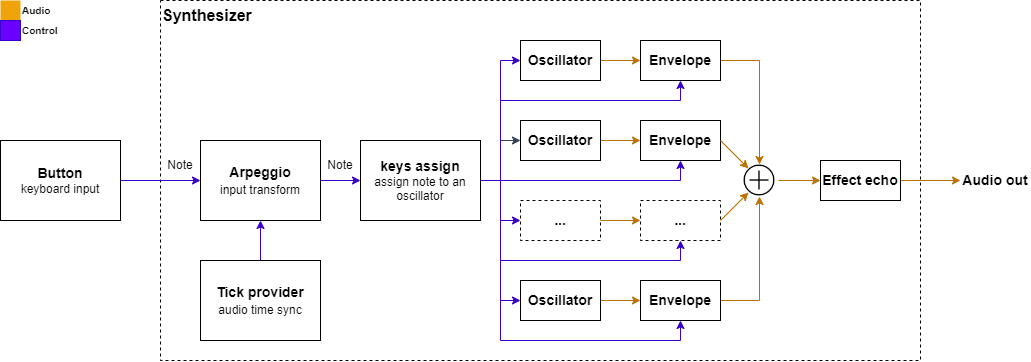

The diagram above was exported from draw.io. Its source (the exported page's mxGraphModel, read from the mxfile embedded in the PNG):
<mxGraphModel dx="758" dy="553" grid="1" gridSize="10" guides="1" tooltips="1" connect="1" arrows="1" fold="1" page="1" pageScale="1" pageWidth="850" pageHeight="1100" math="0" shadow="0">
  <root>
    <mxCell id="0" />
    <mxCell id="1" parent="0" />
    <mxCell id="lKMOVGWwRNR0THeXWk4t-46" value="" style="rounded=0;whiteSpace=wrap;html=1;fontSize=14;fillColor=none;dashed=1;" vertex="1" parent="1">
      <mxGeometry x="320" y="20" width="760" height="360" as="geometry" />
    </mxCell>
    <mxCell id="lKMOVGWwRNR0THeXWk4t-5" style="edgeStyle=orthogonalEdgeStyle;rounded=0;orthogonalLoop=1;jettySize=auto;html=1;exitX=1;exitY=0.5;exitDx=0;exitDy=0;fontSize=12;fillColor=#6a00ff;strokeColor=#3700CC;" edge="1" parent="1" source="lKMOVGWwRNR0THeXWk4t-1" target="lKMOVGWwRNR0THeXWk4t-4">
      <mxGeometry relative="1" as="geometry" />
    </mxCell>
    <mxCell id="lKMOVGWwRNR0THeXWk4t-1" value="&lt;font style=&quot;&quot;&gt;&lt;span style=&quot;font-weight: bold; font-size: 14px;&quot;&gt;Button&lt;/span&gt;&lt;br&gt;&lt;font style=&quot;font-size: 12px;&quot;&gt;keyboard input&lt;/font&gt;&lt;br&gt;&lt;/font&gt;" style="rounded=0;whiteSpace=wrap;html=1;" vertex="1" parent="1">
      <mxGeometry x="160" y="160" width="120" height="80" as="geometry" />
    </mxCell>
    <mxCell id="lKMOVGWwRNR0THeXWk4t-8" style="edgeStyle=orthogonalEdgeStyle;rounded=0;orthogonalLoop=1;jettySize=auto;html=1;exitX=1;exitY=0.5;exitDx=0;exitDy=0;fontSize=14;fillColor=#6a00ff;strokeColor=#3700CC;" edge="1" parent="1" source="lKMOVGWwRNR0THeXWk4t-4" target="lKMOVGWwRNR0THeXWk4t-7">
      <mxGeometry relative="1" as="geometry" />
    </mxCell>
    <mxCell id="lKMOVGWwRNR0THeXWk4t-4" value="&lt;b&gt;Arpeggio&lt;/b&gt;&lt;br&gt;&lt;font style=&quot;font-size: 12px;&quot;&gt;input transform&lt;/font&gt;" style="rounded=0;whiteSpace=wrap;html=1;fontSize=14;fillColor=#FFFFFF;" vertex="1" parent="1">
      <mxGeometry x="360" y="160" width="120" height="80" as="geometry" />
    </mxCell>
    <mxCell id="lKMOVGWwRNR0THeXWk4t-22" style="edgeStyle=orthogonalEdgeStyle;rounded=0;orthogonalLoop=1;jettySize=auto;html=1;exitX=1;exitY=0.5;exitDx=0;exitDy=0;entryX=0;entryY=0.5;entryDx=0;entryDy=0;fontSize=14;fillColor=#6a00ff;strokeColor=#3700CC;" edge="1" parent="1" target="lKMOVGWwRNR0THeXWk4t-9">
      <mxGeometry relative="1" as="geometry">
        <mxPoint x="640" y="220" as="sourcePoint" />
        <Array as="points">
          <mxPoint x="640" y="200" />
          <mxPoint x="660" y="200" />
          <mxPoint x="660" y="80" />
        </Array>
      </mxGeometry>
    </mxCell>
    <mxCell id="lKMOVGWwRNR0THeXWk4t-25" style="edgeStyle=orthogonalEdgeStyle;rounded=0;orthogonalLoop=1;jettySize=auto;html=1;exitX=1;exitY=0.5;exitDx=0;exitDy=0;entryX=0;entryY=0.5;entryDx=0;entryDy=0;fontSize=14;fillColor=#647687;strokeColor=#314354;" edge="1" parent="1" target="lKMOVGWwRNR0THeXWk4t-16">
      <mxGeometry relative="1" as="geometry">
        <mxPoint x="640" y="220" as="sourcePoint" />
        <Array as="points">
          <mxPoint x="640" y="200" />
          <mxPoint x="660" y="200" />
          <mxPoint x="660" y="160" />
        </Array>
      </mxGeometry>
    </mxCell>
    <mxCell id="lKMOVGWwRNR0THeXWk4t-26" style="edgeStyle=orthogonalEdgeStyle;rounded=0;orthogonalLoop=1;jettySize=auto;html=1;exitX=1;exitY=0.5;exitDx=0;exitDy=0;entryX=0;entryY=0.5;entryDx=0;entryDy=0;fontSize=14;fillColor=#6a00ff;strokeColor=#3700CC;" edge="1" parent="1" target="lKMOVGWwRNR0THeXWk4t-19">
      <mxGeometry relative="1" as="geometry">
        <mxPoint x="640" y="220" as="sourcePoint" />
        <Array as="points">
          <mxPoint x="640" y="200" />
          <mxPoint x="660" y="200" />
          <mxPoint x="660" y="320" />
        </Array>
      </mxGeometry>
    </mxCell>
    <mxCell id="lKMOVGWwRNR0THeXWk4t-27" style="edgeStyle=orthogonalEdgeStyle;rounded=0;orthogonalLoop=1;jettySize=auto;html=1;exitX=1;exitY=0.5;exitDx=0;exitDy=0;entryX=0.5;entryY=1;entryDx=0;entryDy=0;fontSize=14;fillColor=#6a00ff;strokeColor=#3700CC;" edge="1" parent="1" target="lKMOVGWwRNR0THeXWk4t-10">
      <mxGeometry relative="1" as="geometry">
        <mxPoint x="640" y="220" as="sourcePoint" />
        <Array as="points">
          <mxPoint x="640" y="200" />
          <mxPoint x="660" y="200" />
          <mxPoint x="660" y="120" />
          <mxPoint x="840" y="120" />
        </Array>
      </mxGeometry>
    </mxCell>
    <mxCell id="lKMOVGWwRNR0THeXWk4t-28" style="edgeStyle=orthogonalEdgeStyle;rounded=0;orthogonalLoop=1;jettySize=auto;html=1;exitX=1;exitY=0.5;exitDx=0;exitDy=0;entryX=0.5;entryY=1;entryDx=0;entryDy=0;fontSize=14;fillColor=#6a00ff;strokeColor=#3700CC;" edge="1" parent="1" target="lKMOVGWwRNR0THeXWk4t-17">
      <mxGeometry relative="1" as="geometry">
        <mxPoint x="640" y="220" as="sourcePoint" />
        <Array as="points">
          <mxPoint x="640" y="200" />
          <mxPoint x="840" y="200" />
        </Array>
      </mxGeometry>
    </mxCell>
    <mxCell id="lKMOVGWwRNR0THeXWk4t-29" style="edgeStyle=orthogonalEdgeStyle;rounded=0;orthogonalLoop=1;jettySize=auto;html=1;exitX=1;exitY=0.5;exitDx=0;exitDy=0;entryX=0.5;entryY=1;entryDx=0;entryDy=0;fontSize=14;fillColor=#6a00ff;strokeColor=#3700CC;" edge="1" parent="1" target="lKMOVGWwRNR0THeXWk4t-20">
      <mxGeometry relative="1" as="geometry">
        <mxPoint x="640" y="220" as="sourcePoint" />
        <Array as="points">
          <mxPoint x="640" y="200" />
          <mxPoint x="660" y="200" />
          <mxPoint x="660" y="360" />
          <mxPoint x="840" y="360" />
        </Array>
      </mxGeometry>
    </mxCell>
    <mxCell id="lKMOVGWwRNR0THeXWk4t-36" style="edgeStyle=orthogonalEdgeStyle;rounded=0;orthogonalLoop=1;jettySize=auto;html=1;exitX=1;exitY=0.5;exitDx=0;exitDy=0;fontSize=14;fillColor=#6a00ff;strokeColor=#3700CC;" edge="1" parent="1" source="lKMOVGWwRNR0THeXWk4t-7" target="lKMOVGWwRNR0THeXWk4t-30">
      <mxGeometry relative="1" as="geometry" />
    </mxCell>
    <mxCell id="lKMOVGWwRNR0THeXWk4t-37" style="edgeStyle=orthogonalEdgeStyle;rounded=0;orthogonalLoop=1;jettySize=auto;html=1;exitX=1;exitY=0.5;exitDx=0;exitDy=0;entryX=0.5;entryY=1;entryDx=0;entryDy=0;fontSize=14;fillColor=#6a00ff;strokeColor=#3700CC;" edge="1" parent="1" source="lKMOVGWwRNR0THeXWk4t-7" target="lKMOVGWwRNR0THeXWk4t-31">
      <mxGeometry relative="1" as="geometry">
        <Array as="points">
          <mxPoint x="660" y="200" />
          <mxPoint x="660" y="280" />
          <mxPoint x="840" y="280" />
        </Array>
      </mxGeometry>
    </mxCell>
    <mxCell id="lKMOVGWwRNR0THeXWk4t-7" value="&lt;font style=&quot;&quot;&gt;&lt;span style=&quot;font-weight: bold; font-size: 14px;&quot;&gt;keys assign&lt;/span&gt;&lt;br&gt;&lt;font style=&quot;font-size: 12px;&quot;&gt;assign note to an oscillator&lt;/font&gt;&lt;br&gt;&lt;/font&gt;" style="rounded=0;whiteSpace=wrap;html=1;fontSize=12;fillColor=#FFFFFF;" vertex="1" parent="1">
      <mxGeometry x="520" y="160" width="120" height="80" as="geometry" />
    </mxCell>
    <mxCell id="lKMOVGWwRNR0THeXWk4t-13" style="edgeStyle=orthogonalEdgeStyle;rounded=0;orthogonalLoop=1;jettySize=auto;html=1;exitX=1;exitY=0.5;exitDx=0;exitDy=0;entryX=0;entryY=0.5;entryDx=0;entryDy=0;fontSize=14;fillColor=#f0a30a;strokeColor=#BD7000;strokeWidth=1;" edge="1" parent="1" source="lKMOVGWwRNR0THeXWk4t-9" target="lKMOVGWwRNR0THeXWk4t-10">
      <mxGeometry relative="1" as="geometry" />
    </mxCell>
    <mxCell id="lKMOVGWwRNR0THeXWk4t-9" value="&lt;b&gt;Oscillator&lt;/b&gt;" style="rounded=0;whiteSpace=wrap;html=1;fontSize=14;fillColor=#FFFFFF;" vertex="1" parent="1">
      <mxGeometry x="680" y="60" width="80" height="40" as="geometry" />
    </mxCell>
    <mxCell id="lKMOVGWwRNR0THeXWk4t-53" style="edgeStyle=orthogonalEdgeStyle;rounded=0;orthogonalLoop=1;jettySize=auto;html=1;exitX=1;exitY=0.5;exitDx=0;exitDy=0;strokeWidth=1;fontSize=10;fillColor=#f0a30a;strokeColor=#BD7000;" edge="1" parent="1" source="lKMOVGWwRNR0THeXWk4t-10">
      <mxGeometry relative="1" as="geometry">
        <mxPoint x="919" y="184" as="targetPoint" />
      </mxGeometry>
    </mxCell>
    <mxCell id="lKMOVGWwRNR0THeXWk4t-10" value="&lt;b&gt;Envelope&lt;/b&gt;" style="rounded=0;whiteSpace=wrap;html=1;fontSize=14;fillColor=#FFFFFF;" vertex="1" parent="1">
      <mxGeometry x="800" y="60" width="80" height="40" as="geometry" />
    </mxCell>
    <mxCell id="lKMOVGWwRNR0THeXWk4t-15" style="edgeStyle=orthogonalEdgeStyle;rounded=0;orthogonalLoop=1;jettySize=auto;html=1;exitX=1;exitY=0.5;exitDx=0;exitDy=0;entryX=0;entryY=0.5;entryDx=0;entryDy=0;fontSize=14;fillColor=#f0a30a;strokeColor=#BD7000;strokeWidth=1;" edge="1" parent="1" source="lKMOVGWwRNR0THeXWk4t-16" target="lKMOVGWwRNR0THeXWk4t-17">
      <mxGeometry relative="1" as="geometry" />
    </mxCell>
    <mxCell id="lKMOVGWwRNR0THeXWk4t-16" value="&lt;b&gt;Oscillator&lt;/b&gt;" style="rounded=0;whiteSpace=wrap;html=1;fontSize=14;fillColor=#FFFFFF;" vertex="1" parent="1">
      <mxGeometry x="680" y="140" width="80" height="40" as="geometry" />
    </mxCell>
    <mxCell id="lKMOVGWwRNR0THeXWk4t-17" value="&lt;b&gt;Envelope&lt;/b&gt;" style="rounded=0;whiteSpace=wrap;html=1;fontSize=14;fillColor=#FFFFFF;" vertex="1" parent="1">
      <mxGeometry x="800" y="140" width="80" height="40" as="geometry" />
    </mxCell>
    <mxCell id="lKMOVGWwRNR0THeXWk4t-18" style="edgeStyle=orthogonalEdgeStyle;rounded=0;orthogonalLoop=1;jettySize=auto;html=1;exitX=1;exitY=0.5;exitDx=0;exitDy=0;entryX=0;entryY=0.5;entryDx=0;entryDy=0;fontSize=14;fillColor=#f0a30a;strokeColor=#BD7000;strokeWidth=1;" edge="1" parent="1" source="lKMOVGWwRNR0THeXWk4t-19" target="lKMOVGWwRNR0THeXWk4t-20">
      <mxGeometry relative="1" as="geometry" />
    </mxCell>
    <mxCell id="lKMOVGWwRNR0THeXWk4t-19" value="&lt;b&gt;Oscillator&lt;/b&gt;" style="rounded=0;whiteSpace=wrap;html=1;fontSize=14;fillColor=#FFFFFF;" vertex="1" parent="1">
      <mxGeometry x="680" y="300" width="80" height="40" as="geometry" />
    </mxCell>
    <mxCell id="lKMOVGWwRNR0THeXWk4t-54" style="edgeStyle=orthogonalEdgeStyle;rounded=0;orthogonalLoop=1;jettySize=auto;html=1;exitX=1;exitY=0.5;exitDx=0;exitDy=0;strokeWidth=1;fontSize=10;fillColor=#f0a30a;strokeColor=#BD7000;" edge="1" parent="1" source="lKMOVGWwRNR0THeXWk4t-20">
      <mxGeometry relative="1" as="geometry">
        <mxPoint x="919" y="216" as="targetPoint" />
      </mxGeometry>
    </mxCell>
    <mxCell id="lKMOVGWwRNR0THeXWk4t-20" value="&lt;b&gt;Envelope&lt;/b&gt;" style="rounded=0;whiteSpace=wrap;html=1;fontSize=14;fillColor=#FFFFFF;" vertex="1" parent="1">
      <mxGeometry x="800" y="300" width="80" height="40" as="geometry" />
    </mxCell>
    <mxCell id="lKMOVGWwRNR0THeXWk4t-30" value="&lt;b&gt;...&lt;/b&gt;" style="rounded=0;whiteSpace=wrap;html=1;fontSize=14;fillColor=#FFFFFF;dashed=1;" vertex="1" parent="1">
      <mxGeometry x="680" y="220" width="80" height="40" as="geometry" />
    </mxCell>
    <mxCell id="lKMOVGWwRNR0THeXWk4t-31" value="&lt;b&gt;...&lt;/b&gt;" style="rounded=0;whiteSpace=wrap;html=1;fontSize=14;fillColor=#FFFFFF;dashed=1;" vertex="1" parent="1">
      <mxGeometry x="800" y="220" width="80" height="40" as="geometry" />
    </mxCell>
    <mxCell id="lKMOVGWwRNR0THeXWk4t-38" style="edgeStyle=orthogonalEdgeStyle;rounded=0;orthogonalLoop=1;jettySize=auto;html=1;exitX=1;exitY=0.5;exitDx=0;exitDy=0;entryX=0;entryY=0.5;entryDx=0;entryDy=0;fontSize=14;fillColor=#f0a30a;strokeColor=#BD7000;strokeWidth=1;" edge="1" parent="1">
      <mxGeometry relative="1" as="geometry">
        <mxPoint x="760" y="240" as="sourcePoint" />
        <mxPoint x="800" y="240" as="targetPoint" />
      </mxGeometry>
    </mxCell>
    <mxCell id="lKMOVGWwRNR0THeXWk4t-43" style="edgeStyle=orthogonalEdgeStyle;rounded=0;orthogonalLoop=1;jettySize=auto;html=1;exitX=0.5;exitY=0;exitDx=0;exitDy=0;entryX=0.5;entryY=1;entryDx=0;entryDy=0;strokeWidth=1;fontSize=14;fillColor=#6a00ff;strokeColor=#3700CC;" edge="1" parent="1" source="lKMOVGWwRNR0THeXWk4t-42" target="lKMOVGWwRNR0THeXWk4t-4">
      <mxGeometry relative="1" as="geometry" />
    </mxCell>
    <mxCell id="lKMOVGWwRNR0THeXWk4t-42" value="&lt;b&gt;Tick provider&lt;/b&gt;&lt;br&gt;&lt;font style=&quot;font-size: 12px;&quot;&gt;audio time sync&lt;/font&gt;" style="rounded=0;whiteSpace=wrap;html=1;fontSize=14;fillColor=#FFFFFF;" vertex="1" parent="1">
      <mxGeometry x="360" y="280" width="120" height="80" as="geometry" />
    </mxCell>
    <mxCell id="lKMOVGWwRNR0THeXWk4t-45" value="&lt;b&gt;Audio out&lt;/b&gt;" style="text;html=1;strokeColor=none;fillColor=none;align=center;verticalAlign=middle;whiteSpace=wrap;rounded=0;fontSize=14;" vertex="1" parent="1">
      <mxGeometry x="1120" y="185" width="70" height="30" as="geometry" />
    </mxCell>
    <mxCell id="lKMOVGWwRNR0THeXWk4t-47" value="&lt;b&gt;&lt;font style=&quot;font-size: 16px;&quot;&gt;Synthesizer&lt;/font&gt;&lt;/b&gt;" style="text;html=1;strokeColor=none;fillColor=none;align=left;verticalAlign=middle;whiteSpace=wrap;rounded=0;dashed=1;fontSize=14;" vertex="1" parent="1">
      <mxGeometry x="320" y="20" width="60" height="30" as="geometry" />
    </mxCell>
    <mxCell id="lKMOVGWwRNR0THeXWk4t-48" value="Note" style="text;html=1;strokeColor=none;fillColor=none;align=center;verticalAlign=middle;whiteSpace=wrap;rounded=0;dashed=1;fontSize=12;" vertex="1" parent="1">
      <mxGeometry x="470" y="170" width="60" height="30" as="geometry" />
    </mxCell>
    <mxCell id="lKMOVGWwRNR0THeXWk4t-49" value="Note" style="text;html=1;strokeColor=none;fillColor=none;align=center;verticalAlign=middle;whiteSpace=wrap;rounded=0;dashed=1;fontSize=12;" vertex="1" parent="1">
      <mxGeometry x="310" y="170" width="60" height="30" as="geometry" />
    </mxCell>
    <mxCell id="lKMOVGWwRNR0THeXWk4t-72" style="edgeStyle=orthogonalEdgeStyle;rounded=0;orthogonalLoop=1;jettySize=auto;html=1;exitX=1;exitY=0.5;exitDx=0;exitDy=0;entryX=0;entryY=0.5;entryDx=0;entryDy=0;strokeWidth=1;fontSize=10;fillColor=#f0a30a;strokeColor=#BD7000;" edge="1" parent="1" source="lKMOVGWwRNR0THeXWk4t-52" target="lKMOVGWwRNR0THeXWk4t-71">
      <mxGeometry relative="1" as="geometry" />
    </mxCell>
    <mxCell id="lKMOVGWwRNR0THeXWk4t-52" value="" style="shape=image;html=1;verticalAlign=top;verticalLabelPosition=bottom;labelBackgroundColor=#ffffff;imageAspect=0;aspect=fixed;image=https://cdn4.iconfinder.com/data/icons/ionicons/512/icon-ios7-plus-outline-128.png;dashed=1;fontSize=10;fillColor=none;" vertex="1" parent="1">
      <mxGeometry x="900" y="181" width="38" height="38" as="geometry" />
    </mxCell>
    <mxCell id="lKMOVGWwRNR0THeXWk4t-56" value="" style="endArrow=classic;html=1;rounded=0;strokeWidth=1;fontSize=10;fillColor=#f0a30a;strokeColor=#BD7000;" edge="1" parent="1">
      <mxGeometry width="50" height="50" relative="1" as="geometry">
        <mxPoint x="880" y="240" as="sourcePoint" />
        <mxPoint x="908" y="212" as="targetPoint" />
      </mxGeometry>
    </mxCell>
    <mxCell id="lKMOVGWwRNR0THeXWk4t-63" value="" style="endArrow=classic;html=1;rounded=0;strokeWidth=1;fontSize=10;fillColor=#f0a30a;strokeColor=#BD7000;" edge="1" parent="1">
      <mxGeometry width="50" height="50" relative="1" as="geometry">
        <mxPoint x="880" y="160" as="sourcePoint" />
        <mxPoint x="908" y="188" as="targetPoint" />
      </mxGeometry>
    </mxCell>
    <mxCell id="lKMOVGWwRNR0THeXWk4t-66" value="" style="rounded=0;whiteSpace=wrap;html=1;fontSize=10;fillColor=#f0a30a;fontColor=#000000;strokeColor=none;" vertex="1" parent="1">
      <mxGeometry x="160" y="20" width="20" height="20" as="geometry" />
    </mxCell>
    <mxCell id="lKMOVGWwRNR0THeXWk4t-67" value="&lt;b&gt;Audio&lt;/b&gt;" style="text;html=1;strokeColor=none;fillColor=none;align=left;verticalAlign=middle;whiteSpace=wrap;rounded=0;fontSize=10;" vertex="1" parent="1">
      <mxGeometry x="180" y="20" width="60" height="20" as="geometry" />
    </mxCell>
    <mxCell id="lKMOVGWwRNR0THeXWk4t-68" value="" style="rounded=0;whiteSpace=wrap;html=1;fontSize=10;fillColor=#6a00ff;fontColor=#ffffff;strokeColor=#3700CC;" vertex="1" parent="1">
      <mxGeometry x="160" y="40" width="20" height="20" as="geometry" />
    </mxCell>
    <mxCell id="lKMOVGWwRNR0THeXWk4t-69" value="&lt;b&gt;Control&lt;/b&gt;" style="text;html=1;strokeColor=none;fillColor=none;align=left;verticalAlign=middle;whiteSpace=wrap;rounded=0;fontSize=10;" vertex="1" parent="1">
      <mxGeometry x="180" y="40" width="60" height="20" as="geometry" />
    </mxCell>
    <mxCell id="lKMOVGWwRNR0THeXWk4t-73" style="edgeStyle=orthogonalEdgeStyle;rounded=0;orthogonalLoop=1;jettySize=auto;html=1;exitX=1;exitY=0.5;exitDx=0;exitDy=0;entryX=0;entryY=0.5;entryDx=0;entryDy=0;strokeWidth=1;fontSize=10;fillColor=#f0a30a;strokeColor=#BD7000;" edge="1" parent="1" source="lKMOVGWwRNR0THeXWk4t-71" target="lKMOVGWwRNR0THeXWk4t-45">
      <mxGeometry relative="1" as="geometry" />
    </mxCell>
    <mxCell id="lKMOVGWwRNR0THeXWk4t-71" value="&lt;b&gt;Effect echo&lt;/b&gt;" style="rounded=0;whiteSpace=wrap;html=1;fontSize=14;fillColor=#FFFFFF;" vertex="1" parent="1">
      <mxGeometry x="980" y="180" width="80" height="40" as="geometry" />
    </mxCell>
  </root>
</mxGraphModel>